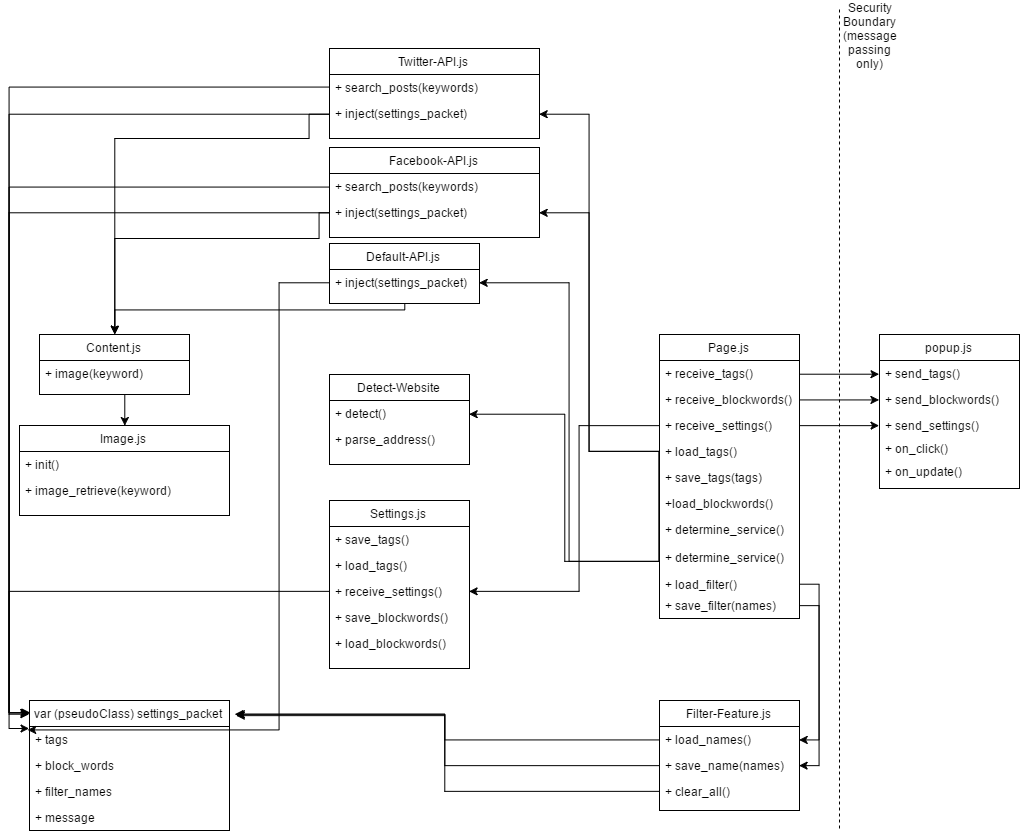

The diagram above was exported from draw.io. Its source (the exported page's mxGraphModel, read from the mxfile embedded in the PNG):
<mxGraphModel dx="1519" dy="1000" grid="1" gridSize="10" guides="1" tooltips="1" connect="1" arrows="1" fold="1" page="1" pageScale="1" pageWidth="850" pageHeight="1100" background="#ffffff" math="0" shadow="0">
  <root>
    <mxCell id="0" />
    <mxCell id="1" parent="0" />
    <mxCell id="2" value="Twitter-API.js" style="swimlane;html=1;fontStyle=0;childLayout=stackLayout;horizontal=1;startSize=26;fillColor=none;horizontalStack=0;resizeParent=1;resizeLast=0;collapsible=1;marginBottom=0;swimlaneFillColor=#ffffff;" parent="1" vertex="1">
      <mxGeometry x="70" y="60" width="210" height="90" as="geometry" />
    </mxCell>
    <mxCell id="3" value="+ search_posts(keywords)" style="text;html=1;strokeColor=none;fillColor=none;align=left;verticalAlign=top;spacingLeft=4;spacingRight=4;whiteSpace=wrap;overflow=hidden;rotatable=0;points=[[0,0.5],[1,0.5]];portConstraint=eastwest;" parent="2" vertex="1">
      <mxGeometry y="26" width="210" height="26" as="geometry" />
    </mxCell>
    <mxCell id="4" value="+ inject(settings_packet)" style="text;html=1;strokeColor=none;fillColor=none;align=left;verticalAlign=top;spacingLeft=4;spacingRight=4;whiteSpace=wrap;overflow=hidden;rotatable=0;points=[[0,0.5],[1,0.5]];portConstraint=eastwest;" parent="2" vertex="1">
      <mxGeometry y="52" width="210" height="26" as="geometry" />
    </mxCell>
    <mxCell id="6" value="Facebook-API.js" style="swimlane;html=1;fontStyle=0;childLayout=stackLayout;horizontal=1;startSize=26;fillColor=none;horizontalStack=0;resizeParent=1;resizeLast=0;collapsible=1;marginBottom=0;swimlaneFillColor=#ffffff;" parent="1" vertex="1">
      <mxGeometry x="70" y="159" width="210" height="90" as="geometry" />
    </mxCell>
    <mxCell id="7" value="+ search_posts(keywords)" style="text;html=1;strokeColor=none;fillColor=none;align=left;verticalAlign=top;spacingLeft=4;spacingRight=4;whiteSpace=wrap;overflow=hidden;rotatable=0;points=[[0,0.5],[1,0.5]];portConstraint=eastwest;" parent="6" vertex="1">
      <mxGeometry y="26" width="210" height="26" as="geometry" />
    </mxCell>
    <mxCell id="8" value="+ inject(settings_packet)" style="text;html=1;strokeColor=none;fillColor=none;align=left;verticalAlign=top;spacingLeft=4;spacingRight=4;whiteSpace=wrap;overflow=hidden;rotatable=0;points=[[0,0.5],[1,0.5]];portConstraint=eastwest;" parent="6" vertex="1">
      <mxGeometry y="52" width="210" height="26" as="geometry" />
    </mxCell>
    <mxCell id="107" style="edgeStyle=orthogonalEdgeStyle;rounded=0;html=1;exitX=0.5;exitY=1;entryX=0.5;entryY=0;startArrow=none;startFill=0;endArrow=classic;endFill=1;jettySize=auto;orthogonalLoop=1;strokeColor=#000000;" edge="1" parent="1" source="10" target="105">
      <mxGeometry relative="1" as="geometry">
        <Array as="points">
          <mxPoint x="145" y="322" />
          <mxPoint x="-145" y="322" />
        </Array>
      </mxGeometry>
    </mxCell>
    <mxCell id="10" value="Default-API.js" style="swimlane;html=1;fontStyle=0;childLayout=stackLayout;horizontal=1;startSize=26;fillColor=none;horizontalStack=0;resizeParent=1;resizeLast=0;collapsible=1;marginBottom=0;swimlaneFillColor=#ffffff;" parent="1" vertex="1">
      <mxGeometry x="70" y="255" width="150" height="60" as="geometry" />
    </mxCell>
    <mxCell id="11" value="+ inject(settings_packet)" style="text;html=1;strokeColor=none;fillColor=none;align=left;verticalAlign=top;spacingLeft=4;spacingRight=4;whiteSpace=wrap;overflow=hidden;rotatable=0;points=[[0,0.5],[1,0.5]];portConstraint=eastwest;" parent="10" vertex="1">
      <mxGeometry y="26" width="150" height="26" as="geometry" />
    </mxCell>
    <mxCell id="14" value="Filter-Feature.js" style="swimlane;html=1;fontStyle=0;childLayout=stackLayout;horizontal=1;startSize=26;fillColor=none;horizontalStack=0;resizeParent=1;resizeLast=0;collapsible=1;marginBottom=0;swimlaneFillColor=#ffffff;" parent="1" vertex="1">
      <mxGeometry x="400" y="712" width="140" height="110" as="geometry" />
    </mxCell>
    <mxCell id="15" value="+ load_names()" style="text;html=1;strokeColor=none;fillColor=none;align=left;verticalAlign=top;spacingLeft=4;spacingRight=4;whiteSpace=wrap;overflow=hidden;rotatable=0;points=[[0,0.5],[1,0.5]];portConstraint=eastwest;" parent="14" vertex="1">
      <mxGeometry y="26" width="140" height="26" as="geometry" />
    </mxCell>
    <mxCell id="16" value="+ save_name(names)" style="text;html=1;strokeColor=none;fillColor=none;align=left;verticalAlign=top;spacingLeft=4;spacingRight=4;whiteSpace=wrap;overflow=hidden;rotatable=0;points=[[0,0.5],[1,0.5]];portConstraint=eastwest;" parent="14" vertex="1">
      <mxGeometry y="52" width="140" height="26" as="geometry" />
    </mxCell>
    <mxCell id="17" value="+ clear_all()" style="text;html=1;strokeColor=none;fillColor=none;align=left;verticalAlign=top;spacingLeft=4;spacingRight=4;whiteSpace=wrap;overflow=hidden;rotatable=0;points=[[0,0.5],[1,0.5]];portConstraint=eastwest;" parent="14" vertex="1">
      <mxGeometry y="78" width="140" height="26" as="geometry" />
    </mxCell>
    <mxCell id="18" value="Detect-Website" style="swimlane;html=1;fontStyle=0;childLayout=stackLayout;horizontal=1;startSize=26;fillColor=none;horizontalStack=0;resizeParent=1;resizeLast=0;collapsible=1;marginBottom=0;swimlaneFillColor=#ffffff;" parent="1" vertex="1">
      <mxGeometry x="70" y="386" width="140" height="90" as="geometry" />
    </mxCell>
    <mxCell id="19" value="+ detect()" style="text;html=1;strokeColor=none;fillColor=none;align=left;verticalAlign=top;spacingLeft=4;spacingRight=4;whiteSpace=wrap;overflow=hidden;rotatable=0;points=[[0,0.5],[1,0.5]];portConstraint=eastwest;" parent="18" vertex="1">
      <mxGeometry y="26" width="140" height="26" as="geometry" />
    </mxCell>
    <mxCell id="21" value="+ parse_address()" style="text;html=1;strokeColor=none;fillColor=none;align=left;verticalAlign=top;spacingLeft=4;spacingRight=4;whiteSpace=wrap;overflow=hidden;rotatable=0;points=[[0,0.5],[1,0.5]];portConstraint=eastwest;" parent="18" vertex="1">
      <mxGeometry y="52" width="140" height="26" as="geometry" />
    </mxCell>
    <object label="&lt;div&gt;Page.js&lt;/div&gt;" test="hello" id="22">
      <mxCell style="swimlane;html=1;fontStyle=0;childLayout=stackLayout;horizontal=1;startSize=26;fillColor=none;horizontalStack=0;resizeParent=1;resizeLast=0;collapsible=1;marginBottom=0;swimlaneFillColor=#ffffff;" parent="1" vertex="1">
        <mxGeometry x="400" y="346" width="140" height="284" as="geometry" />
      </mxCell>
    </object>
    <mxCell id="23" value="+ receive_tags()" style="text;html=1;strokeColor=none;fillColor=none;align=left;verticalAlign=top;spacingLeft=4;spacingRight=4;whiteSpace=wrap;overflow=hidden;rotatable=0;points=[[0,0.5],[1,0.5]];portConstraint=eastwest;" parent="22" vertex="1">
      <mxGeometry y="26" width="140" height="26" as="geometry" />
    </mxCell>
    <mxCell id="24" value="+ receive_blockwords()" style="text;html=1;strokeColor=none;fillColor=none;align=left;verticalAlign=top;spacingLeft=4;spacingRight=4;whiteSpace=wrap;overflow=hidden;rotatable=0;points=[[0,0.5],[1,0.5]];portConstraint=eastwest;" parent="22" vertex="1">
      <mxGeometry y="52" width="140" height="26" as="geometry" />
    </mxCell>
    <mxCell id="25" value="&lt;div&gt;+ receive_settings()&lt;/div&gt;" style="text;html=1;strokeColor=none;fillColor=none;align=left;verticalAlign=top;spacingLeft=4;spacingRight=4;whiteSpace=wrap;overflow=hidden;rotatable=0;points=[[0,0.5],[1,0.5]];portConstraint=eastwest;" parent="22" vertex="1">
      <mxGeometry y="78" width="140" height="26" as="geometry" />
    </mxCell>
    <mxCell id="71" value="+ load_tags()&lt;br&gt;" style="text;html=1;strokeColor=none;fillColor=none;align=left;verticalAlign=top;spacingLeft=4;spacingRight=4;whiteSpace=wrap;overflow=hidden;rotatable=0;points=[[0,0.5],[1,0.5]];portConstraint=eastwest;" vertex="1" parent="22">
      <mxGeometry y="104" width="140" height="26" as="geometry" />
    </mxCell>
    <mxCell id="72" value="&lt;div&gt;+ save_tags(tags)&lt;/div&gt;&lt;div&gt;&lt;br&gt;&lt;/div&gt;" style="text;html=1;strokeColor=none;fillColor=none;align=left;verticalAlign=top;spacingLeft=4;spacingRight=4;whiteSpace=wrap;overflow=hidden;rotatable=0;points=[[0,0.5],[1,0.5]];portConstraint=eastwest;" vertex="1" parent="22">
      <mxGeometry y="130" width="140" height="26" as="geometry" />
    </mxCell>
    <mxCell id="73" value="+load_blockwords()&lt;br&gt;" style="text;html=1;strokeColor=none;fillColor=none;align=left;verticalAlign=top;spacingLeft=4;spacingRight=4;whiteSpace=wrap;overflow=hidden;rotatable=0;points=[[0,0.5],[1,0.5]];portConstraint=eastwest;" vertex="1" parent="22">
      <mxGeometry y="156" width="140" height="26" as="geometry" />
    </mxCell>
    <mxCell id="84" value="&lt;div&gt;+ determine_service()&lt;/div&gt;" style="text;html=1;strokeColor=none;fillColor=none;align=left;verticalAlign=top;spacingLeft=4;spacingRight=4;whiteSpace=wrap;overflow=hidden;rotatable=0;points=[[0,0.5],[1,0.5]];portConstraint=eastwest;" vertex="1" parent="22">
      <mxGeometry y="182" width="140" height="34" as="geometry" />
    </mxCell>
    <mxCell id="26" value="popup.js" style="swimlane;html=1;fontStyle=0;childLayout=stackLayout;horizontal=1;startSize=26;fillColor=none;horizontalStack=0;resizeParent=1;resizeLast=0;collapsible=1;marginBottom=0;swimlaneFillColor=#ffffff;" parent="1" vertex="1">
      <mxGeometry x="620" y="346" width="140" height="154" as="geometry" />
    </mxCell>
    <mxCell id="27" value="+ send_tags()" style="text;html=1;strokeColor=none;fillColor=none;align=left;verticalAlign=top;spacingLeft=4;spacingRight=4;whiteSpace=wrap;overflow=hidden;rotatable=0;points=[[0,0.5],[1,0.5]];portConstraint=eastwest;" parent="26" vertex="1">
      <mxGeometry y="26" width="140" height="26" as="geometry" />
    </mxCell>
    <mxCell id="28" value="+ send_blockwords()" style="text;html=1;strokeColor=none;fillColor=none;align=left;verticalAlign=top;spacingLeft=4;spacingRight=4;whiteSpace=wrap;overflow=hidden;rotatable=0;points=[[0,0.5],[1,0.5]];portConstraint=eastwest;" parent="26" vertex="1">
      <mxGeometry y="52" width="140" height="26" as="geometry" />
    </mxCell>
    <mxCell id="29" value="+ send_settings()" style="text;html=1;strokeColor=none;fillColor=none;align=left;verticalAlign=top;spacingLeft=4;spacingRight=4;whiteSpace=wrap;overflow=hidden;rotatable=0;points=[[0,0.5],[1,0.5]];portConstraint=eastwest;" parent="26" vertex="1">
      <mxGeometry y="78" width="140" height="26" as="geometry" />
    </mxCell>
    <mxCell id="39" value="" style="endArrow=classic;html=1;exitX=1;exitY=0.5;entryX=0;entryY=0.5;" parent="1" source="23" target="27" edge="1">
      <mxGeometry width="50" height="50" relative="1" as="geometry">
        <mxPoint x="300" y="480" as="sourcePoint" />
        <mxPoint x="350" y="430" as="targetPoint" />
      </mxGeometry>
    </mxCell>
    <mxCell id="40" style="edgeStyle=orthogonalEdgeStyle;rounded=0;html=1;exitX=1;exitY=0.5;entryX=0;entryY=0.5;jettySize=auto;orthogonalLoop=1;" parent="1" source="24" target="28" edge="1">
      <mxGeometry relative="1" as="geometry" />
    </mxCell>
    <mxCell id="41" style="edgeStyle=orthogonalEdgeStyle;rounded=0;html=1;exitX=1;exitY=0.5;entryX=0;entryY=0.5;jettySize=auto;orthogonalLoop=1;" parent="1" source="25" target="29" edge="1">
      <mxGeometry relative="1" as="geometry" />
    </mxCell>
    <mxCell id="42" value="" style="endArrow=none;html=1;dashed=1;endFill=0;" parent="1" edge="1">
      <mxGeometry width="50" height="50" relative="1" as="geometry">
        <mxPoint x="580" y="840" as="sourcePoint" />
        <mxPoint x="580" y="20" as="targetPoint" />
      </mxGeometry>
    </mxCell>
    <mxCell id="43" value="Security Boundary (message passing only)" style="text;html=1;strokeColor=none;fillColor=none;align=center;verticalAlign=middle;whiteSpace=wrap;" parent="1" vertex="1">
      <mxGeometry x="590" y="37" width="40" height="20" as="geometry" />
    </mxCell>
    <mxCell id="56" style="edgeStyle=orthogonalEdgeStyle;rounded=0;html=1;exitX=0;exitY=0.5;entryX=1;entryY=0.5;endArrow=classic;endFill=1;jettySize=auto;orthogonalLoop=1;" parent="1" source="50" target="4" edge="1">
      <mxGeometry relative="1" as="geometry">
        <Array as="points">
          <mxPoint x="330" y="463" />
          <mxPoint x="330" y="125" />
        </Array>
      </mxGeometry>
    </mxCell>
    <mxCell id="60" style="edgeStyle=orthogonalEdgeStyle;rounded=0;html=1;exitX=0;exitY=0.5;entryX=1;entryY=0.5;endArrow=classic;endFill=1;jettySize=auto;orthogonalLoop=1;" parent="1" source="50" target="11" edge="1">
      <mxGeometry relative="1" as="geometry" />
    </mxCell>
    <mxCell id="62" style="edgeStyle=orthogonalEdgeStyle;rounded=0;html=1;exitX=0;exitY=0.5;entryX=1;entryY=0.5;endArrow=classic;endFill=1;jettySize=auto;orthogonalLoop=1;" parent="1" source="50" target="8" edge="1">
      <mxGeometry relative="1" as="geometry">
        <Array as="points">
          <mxPoint x="400" y="463" />
          <mxPoint x="330" y="463" />
          <mxPoint x="330" y="224" />
        </Array>
      </mxGeometry>
    </mxCell>
    <mxCell id="109" style="edgeStyle=orthogonalEdgeStyle;rounded=0;html=1;exitX=0;exitY=0.5;entryX=1;entryY=0.5;startArrow=none;startFill=0;endArrow=classic;endFill=1;jettySize=auto;orthogonalLoop=1;strokeColor=#000000;" edge="1" parent="1" source="50" target="19">
      <mxGeometry relative="1" as="geometry" />
    </mxCell>
    <mxCell id="50" value="&lt;div&gt;+ determine_service()&lt;/div&gt;" style="text;html=1;strokeColor=none;fillColor=none;align=left;verticalAlign=top;spacingLeft=4;spacingRight=4;whiteSpace=wrap;overflow=hidden;rotatable=0;points=[[0,0.5],[1,0.5]];portConstraint=eastwest;" parent="1" vertex="1">
      <mxGeometry x="400" y="556" width="140" height="34" as="geometry" />
    </mxCell>
    <object label="Settings.js" test="hello" id="52">
      <mxCell style="swimlane;html=1;fontStyle=0;childLayout=stackLayout;horizontal=1;startSize=26;fillColor=none;horizontalStack=0;resizeParent=1;resizeLast=0;collapsible=1;marginBottom=0;swimlaneFillColor=#ffffff;" parent="1" vertex="1">
        <mxGeometry x="70" y="512" width="140" height="168" as="geometry" />
      </mxCell>
    </object>
    <mxCell id="53" value="+ save_tags()" style="text;html=1;strokeColor=none;fillColor=none;align=left;verticalAlign=top;spacingLeft=4;spacingRight=4;whiteSpace=wrap;overflow=hidden;rotatable=0;points=[[0,0.5],[1,0.5]];portConstraint=eastwest;" parent="52" vertex="1">
      <mxGeometry y="26" width="140" height="26" as="geometry" />
    </mxCell>
    <mxCell id="54" value="+ load_tags()" style="text;html=1;strokeColor=none;fillColor=none;align=left;verticalAlign=top;spacingLeft=4;spacingRight=4;whiteSpace=wrap;overflow=hidden;rotatable=0;points=[[0,0.5],[1,0.5]];portConstraint=eastwest;" parent="52" vertex="1">
      <mxGeometry y="52" width="140" height="26" as="geometry" />
    </mxCell>
    <mxCell id="55" value="&lt;div&gt;+ receive_settings()&lt;/div&gt;" style="text;html=1;strokeColor=none;fillColor=none;align=left;verticalAlign=top;spacingLeft=4;spacingRight=4;whiteSpace=wrap;overflow=hidden;rotatable=0;points=[[0,0.5],[1,0.5]];portConstraint=eastwest;" parent="52" vertex="1">
      <mxGeometry y="78" width="140" height="26" as="geometry" />
    </mxCell>
    <mxCell id="64" value="+ save_blockwords()" style="text;html=1;strokeColor=none;fillColor=none;align=left;verticalAlign=top;spacingLeft=4;spacingRight=4;whiteSpace=wrap;overflow=hidden;rotatable=0;points=[[0,0.5],[1,0.5]];portConstraint=eastwest;" parent="52" vertex="1">
      <mxGeometry y="104" width="140" height="26" as="geometry" />
    </mxCell>
    <mxCell id="65" value="+ load_blockwords()" style="text;html=1;strokeColor=none;fillColor=none;align=left;verticalAlign=top;spacingLeft=4;spacingRight=4;whiteSpace=wrap;overflow=hidden;rotatable=0;points=[[0,0.5],[1,0.5]];portConstraint=eastwest;" parent="52" vertex="1">
      <mxGeometry y="130" width="140" height="26" as="geometry" />
    </mxCell>
    <mxCell id="66" style="edgeStyle=orthogonalEdgeStyle;rounded=0;html=1;exitX=0;exitY=0.5;entryX=1;entryY=0.5;endArrow=classic;endFill=1;jettySize=auto;orthogonalLoop=1;" parent="1" source="25" target="55" edge="1">
      <mxGeometry relative="1" as="geometry">
        <Array as="points">
          <mxPoint x="320" y="437" />
          <mxPoint x="320" y="603" />
        </Array>
      </mxGeometry>
    </mxCell>
    <mxCell id="93" style="edgeStyle=orthogonalEdgeStyle;rounded=0;html=1;exitX=1;exitY=0.5;entryX=1;entryY=0.5;startArrow=none;startFill=0;endArrow=classic;endFill=1;jettySize=auto;orthogonalLoop=1;strokeColor=#000000;" edge="1" parent="1" source="76" target="15">
      <mxGeometry relative="1" as="geometry" />
    </mxCell>
    <mxCell id="76" value="+ load_filter()&lt;br&gt;" style="text;html=1;strokeColor=none;fillColor=none;align=left;verticalAlign=top;spacingLeft=4;spacingRight=4;whiteSpace=wrap;overflow=hidden;rotatable=0;points=[[0,0.5],[1,0.5]];portConstraint=eastwest;" vertex="1" parent="1">
      <mxGeometry x="400" y="583" width="140" height="26" as="geometry" />
    </mxCell>
    <object label="var (pseudoClass) settings_packet" test="hello" id="77">
      <mxCell style="swimlane;html=1;fontStyle=0;childLayout=stackLayout;horizontal=1;startSize=26;fillColor=none;horizontalStack=0;resizeParent=1;resizeLast=0;collapsible=1;marginBottom=0;swimlaneFillColor=#ffffff;" vertex="1" parent="1">
        <mxGeometry x="-230" y="712" width="200" height="130" as="geometry" />
      </mxCell>
    </object>
    <mxCell id="78" value="+ tags" style="text;html=1;strokeColor=none;fillColor=none;align=left;verticalAlign=top;spacingLeft=4;spacingRight=4;whiteSpace=wrap;overflow=hidden;rotatable=0;points=[[0,0.5],[1,0.5]];portConstraint=eastwest;" vertex="1" parent="77">
      <mxGeometry y="26" width="200" height="26" as="geometry" />
    </mxCell>
    <mxCell id="80" value="&lt;div&gt;+ block_words&lt;/div&gt;" style="text;html=1;strokeColor=none;fillColor=none;align=left;verticalAlign=top;spacingLeft=4;spacingRight=4;whiteSpace=wrap;overflow=hidden;rotatable=0;points=[[0,0.5],[1,0.5]];portConstraint=eastwest;" vertex="1" parent="77">
      <mxGeometry y="52" width="200" height="26" as="geometry" />
    </mxCell>
    <mxCell id="81" value="+ filter_names" style="text;html=1;strokeColor=none;fillColor=none;align=left;verticalAlign=top;spacingLeft=4;spacingRight=4;whiteSpace=wrap;overflow=hidden;rotatable=0;points=[[0,0.5],[1,0.5]];portConstraint=eastwest;" vertex="1" parent="77">
      <mxGeometry y="78" width="200" height="26" as="geometry" />
    </mxCell>
    <mxCell id="82" value="+ message" style="text;html=1;strokeColor=none;fillColor=none;align=left;verticalAlign=top;spacingLeft=4;spacingRight=4;whiteSpace=wrap;overflow=hidden;rotatable=0;points=[[0,0.5],[1,0.5]];portConstraint=eastwest;" vertex="1" parent="77">
      <mxGeometry y="104" width="200" height="26" as="geometry" />
    </mxCell>
    <mxCell id="83" style="edgeStyle=orthogonalEdgeStyle;rounded=0;html=1;exitX=0;exitY=0.5;entryX=0.005;entryY=0.092;entryPerimeter=0;startArrow=none;startFill=0;endArrow=classic;endFill=1;jettySize=auto;orthogonalLoop=1;strokeColor=#000000;" edge="1" parent="1" source="55" target="77">
      <mxGeometry relative="1" as="geometry" />
    </mxCell>
    <mxCell id="85" style="edgeStyle=orthogonalEdgeStyle;rounded=0;html=1;exitX=0;exitY=0.5;entryX=0;entryY=0.1;entryPerimeter=0;startArrow=none;startFill=0;endArrow=classic;endFill=1;jettySize=auto;orthogonalLoop=1;strokeColor=#000000;" edge="1" parent="1" source="8" target="77">
      <mxGeometry relative="1" as="geometry" />
    </mxCell>
    <mxCell id="86" style="edgeStyle=orthogonalEdgeStyle;rounded=0;html=1;exitX=0;exitY=0.5;entryX=-0.005;entryY=0.1;entryPerimeter=0;startArrow=none;startFill=0;endArrow=classic;endFill=1;jettySize=auto;orthogonalLoop=1;strokeColor=#000000;" edge="1" parent="1" source="4" target="77">
      <mxGeometry relative="1" as="geometry" />
    </mxCell>
    <mxCell id="88" style="edgeStyle=orthogonalEdgeStyle;rounded=0;html=1;exitX=0;exitY=0.5;entryX=-0.005;entryY=0.108;entryPerimeter=0;startArrow=none;startFill=0;endArrow=classic;endFill=1;jettySize=auto;orthogonalLoop=1;strokeColor=#000000;" edge="1" parent="1" source="7" target="77">
      <mxGeometry relative="1" as="geometry" />
    </mxCell>
    <mxCell id="89" style="edgeStyle=orthogonalEdgeStyle;rounded=0;html=1;exitX=0;exitY=0.5;entryX=0;entryY=0.077;entryPerimeter=0;startArrow=none;startFill=0;endArrow=classic;endFill=1;jettySize=auto;orthogonalLoop=1;strokeColor=#000000;" edge="1" parent="1" source="3" target="78">
      <mxGeometry relative="1" as="geometry" />
    </mxCell>
    <mxCell id="90" style="edgeStyle=orthogonalEdgeStyle;rounded=0;html=1;exitX=0;exitY=0.5;entryX=1.025;entryY=0.108;entryPerimeter=0;startArrow=none;startFill=0;endArrow=classic;endFill=1;jettySize=auto;orthogonalLoop=1;strokeColor=#000000;" edge="1" parent="1" source="15" target="77">
      <mxGeometry relative="1" as="geometry" />
    </mxCell>
    <mxCell id="91" style="edgeStyle=orthogonalEdgeStyle;rounded=0;html=1;exitX=0;exitY=0.5;entryX=1.035;entryY=0.108;entryPerimeter=0;startArrow=none;startFill=0;endArrow=classic;endFill=1;jettySize=auto;orthogonalLoop=1;strokeColor=#000000;" edge="1" parent="1" source="16" target="77">
      <mxGeometry relative="1" as="geometry" />
    </mxCell>
    <mxCell id="92" style="edgeStyle=orthogonalEdgeStyle;rounded=0;html=1;exitX=0;exitY=0.5;entryX=1.035;entryY=0.115;entryPerimeter=0;startArrow=none;startFill=0;endArrow=classic;endFill=1;jettySize=auto;orthogonalLoop=1;strokeColor=#000000;" edge="1" parent="1" source="17" target="77">
      <mxGeometry relative="1" as="geometry" />
    </mxCell>
    <mxCell id="95" style="edgeStyle=orthogonalEdgeStyle;rounded=0;html=1;exitX=1;exitY=0.5;entryX=1;entryY=0.5;startArrow=none;startFill=0;endArrow=classic;endFill=1;jettySize=auto;orthogonalLoop=1;strokeColor=#000000;" edge="1" parent="1" source="94" target="16">
      <mxGeometry relative="1" as="geometry" />
    </mxCell>
    <mxCell id="94" value="+ save_filter(names)&lt;br&gt;" style="text;html=1;strokeColor=none;fillColor=none;align=left;verticalAlign=top;spacingLeft=4;spacingRight=4;whiteSpace=wrap;overflow=hidden;rotatable=0;points=[[0,0.5],[1,0.5]];portConstraint=eastwest;" vertex="1" parent="1">
      <mxGeometry x="400" y="604" width="140" height="26" as="geometry" />
    </mxCell>
    <mxCell id="96" value="+ on_click()" style="text;html=1;strokeColor=none;fillColor=none;align=left;verticalAlign=top;spacingLeft=4;spacingRight=4;whiteSpace=wrap;overflow=hidden;rotatable=0;points=[[0,0.5],[1,0.5]];portConstraint=eastwest;" vertex="1" parent="1">
      <mxGeometry x="620" y="447" width="140" height="26" as="geometry" />
    </mxCell>
    <mxCell id="97" value="+ on_update()" style="text;html=1;strokeColor=none;fillColor=none;align=left;verticalAlign=top;spacingLeft=4;spacingRight=4;whiteSpace=wrap;overflow=hidden;rotatable=0;points=[[0,0.5],[1,0.5]];portConstraint=eastwest;" vertex="1" parent="1">
      <mxGeometry x="620" y="470" width="140" height="26" as="geometry" />
    </mxCell>
    <mxCell id="99" value="Image.js" style="swimlane;html=1;fontStyle=0;childLayout=stackLayout;horizontal=1;startSize=26;fillColor=none;horizontalStack=0;resizeParent=1;resizeLast=0;collapsible=1;marginBottom=0;swimlaneFillColor=#ffffff;" vertex="1" parent="1">
      <mxGeometry x="-240" y="437" width="210" height="90" as="geometry" />
    </mxCell>
    <mxCell id="100" value="+ init()" style="text;html=1;strokeColor=none;fillColor=none;align=left;verticalAlign=top;spacingLeft=4;spacingRight=4;whiteSpace=wrap;overflow=hidden;rotatable=0;points=[[0,0.5],[1,0.5]];portConstraint=eastwest;" vertex="1" parent="99">
      <mxGeometry y="26" width="210" height="26" as="geometry" />
    </mxCell>
    <mxCell id="101" value="+ image_retrieve(keyword)" style="text;html=1;strokeColor=none;fillColor=none;align=left;verticalAlign=top;spacingLeft=4;spacingRight=4;whiteSpace=wrap;overflow=hidden;rotatable=0;points=[[0,0.5],[1,0.5]];portConstraint=eastwest;" vertex="1" parent="99">
      <mxGeometry y="52" width="210" height="26" as="geometry" />
    </mxCell>
    <mxCell id="102" style="edgeStyle=orthogonalEdgeStyle;rounded=0;html=1;exitX=0;exitY=0.5;entryX=-0.01;entryY=0.154;entryPerimeter=0;startArrow=none;startFill=0;endArrow=classic;endFill=1;jettySize=auto;orthogonalLoop=1;strokeColor=#000000;" edge="1" parent="1" source="11" target="78">
      <mxGeometry relative="1" as="geometry" />
    </mxCell>
    <mxCell id="108" style="edgeStyle=orthogonalEdgeStyle;rounded=0;html=1;exitX=0.5;exitY=1;entryX=0.5;entryY=0;startArrow=none;startFill=0;endArrow=classic;endFill=1;jettySize=auto;orthogonalLoop=1;strokeColor=#000000;" edge="1" parent="1" source="105" target="99">
      <mxGeometry relative="1" as="geometry" />
    </mxCell>
    <mxCell id="105" value="Content.js" style="swimlane;html=1;fontStyle=0;childLayout=stackLayout;horizontal=1;startSize=26;fillColor=none;horizontalStack=0;resizeParent=1;resizeLast=0;collapsible=1;marginBottom=0;swimlaneFillColor=#ffffff;" vertex="1" parent="1">
      <mxGeometry x="-220" y="346" width="150" height="60" as="geometry" />
    </mxCell>
    <mxCell id="106" value="+ image(keyword)" style="text;html=1;strokeColor=none;fillColor=none;align=left;verticalAlign=top;spacingLeft=4;spacingRight=4;whiteSpace=wrap;overflow=hidden;rotatable=0;points=[[0,0.5],[1,0.5]];portConstraint=eastwest;" vertex="1" parent="105">
      <mxGeometry y="26" width="150" height="26" as="geometry" />
    </mxCell>
    <mxCell id="111" style="edgeStyle=orthogonalEdgeStyle;rounded=0;html=1;exitX=0;exitY=0.5;entryX=0.5;entryY=0;startArrow=none;startFill=0;endArrow=classic;endFill=1;jettySize=auto;orthogonalLoop=1;strokeColor=#000000;" edge="1" parent="1" source="8" target="105">
      <mxGeometry relative="1" as="geometry">
        <Array as="points">
          <mxPoint x="60" y="224" />
          <mxPoint x="60" y="250" />
          <mxPoint x="-145" y="250" />
        </Array>
      </mxGeometry>
    </mxCell>
    <mxCell id="112" style="edgeStyle=orthogonalEdgeStyle;rounded=0;html=1;exitX=0;exitY=0.5;entryX=0.5;entryY=0;startArrow=none;startFill=0;endArrow=classic;endFill=1;jettySize=auto;orthogonalLoop=1;strokeColor=#000000;" edge="1" parent="1" source="4" target="105">
      <mxGeometry relative="1" as="geometry">
        <Array as="points">
          <mxPoint x="50" y="125" />
          <mxPoint x="50" y="150" />
          <mxPoint x="-145" y="150" />
        </Array>
      </mxGeometry>
    </mxCell>
  </root>
</mxGraphModel>